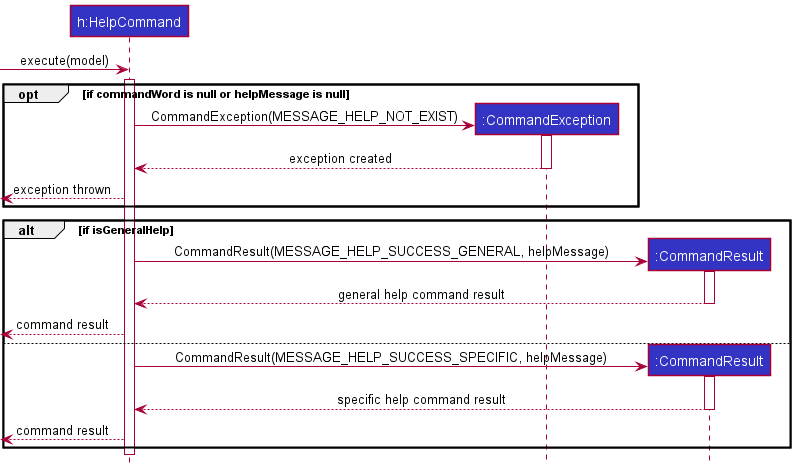

The diagram above was rendered by PlantUML. Its source (embedded in the PNG):
@startuml
!include style.puml

participant "h:HelpCommand" as HelpCommand LOGIC_COLOR
participant ":CommandException" as CommandException LOGIC_COLOR
participant ":CommandResult" as CommandResult LOGIC_COLOR

create HelpCommand
[-> HelpCommand : execute(model)
activate HelpCommand

opt if commandWord is null or helpMessage is null
    create CommandException
    HelpCommand -> CommandException ++ : CommandException(MESSAGE_HELP_NOT_EXIST)
    CommandException --> HelpCommand : exception created
    deactivate CommandException
    [<-- HelpCommand : exception thrown
end opt

alt if isGeneralHelp
    create CommandResult
    HelpCommand -> CommandResult ++ : CommandResult(MESSAGE_HELP_SUCCESS_GENERAL, helpMessage)
    CommandResult --> HelpCommand : general help command result
    deactivate CommandResult
    [<-- HelpCommand : command result
else
    create CommandResult
    HelpCommand -> CommandResult ++ : CommandResult(MESSAGE_HELP_SUCCESS_SPECIFIC, helpMessage)
    CommandResult --> HelpCommand : specific help command result
    deactivate CommandResult
    [<-- HelpCommand : command result
end alt
deactivate HelpCommand
@enduml